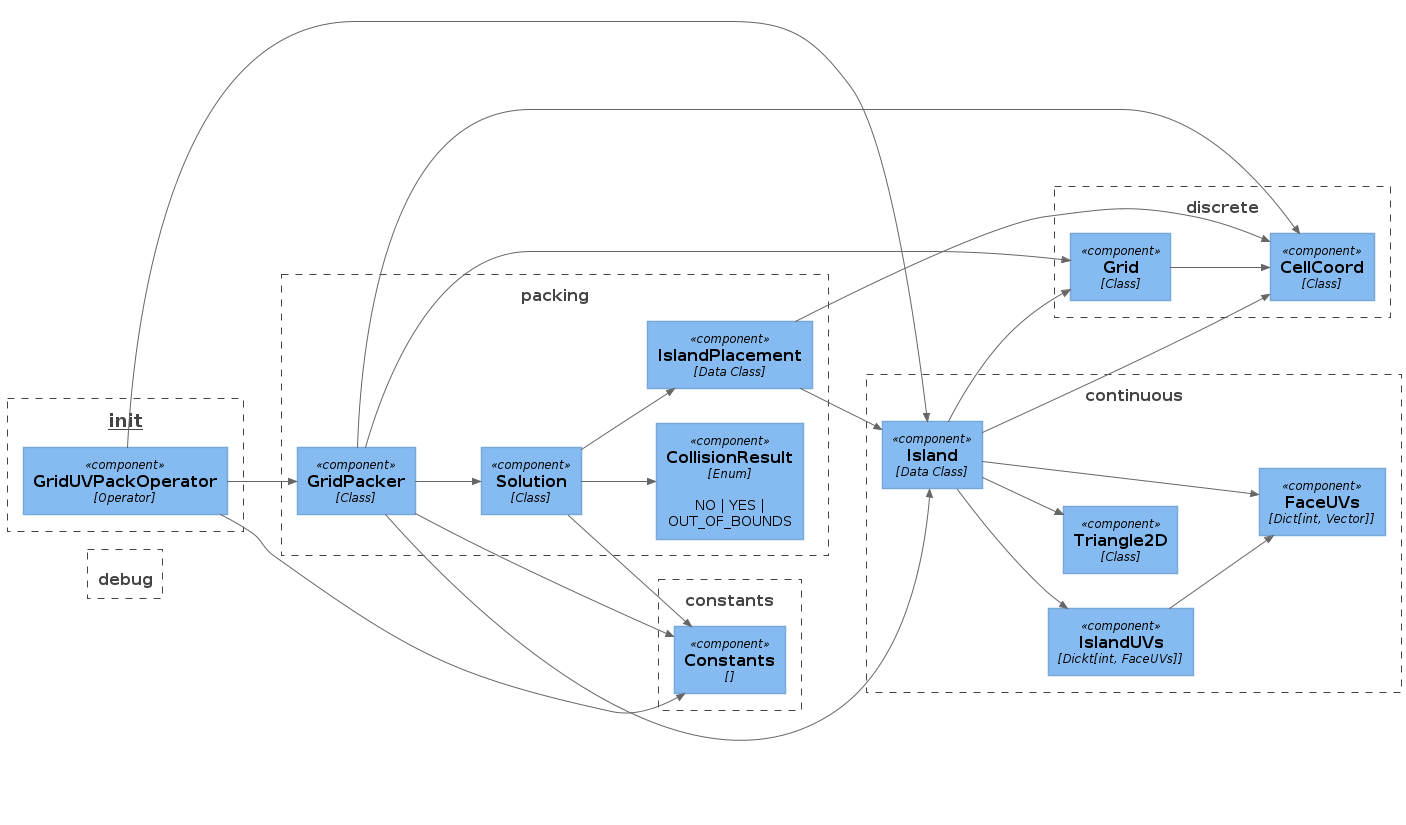

The diagram above was rendered by PlantUML. Its source (embedded in the PNG):
@startuml Component_Diagram
!include ../c4/C4_Component.puml
LAYOUT_LEFT_RIGHT()

Boundary(moduleInit, "__init__") {
  Component(gridUvPackOperator, "GridUVPackOperator", "Operator")
}

Boundary(moduleConstants, "constants") {
  Component(constants, "Constants")
}

Boundary(moduleContinuous, "continuous") {
  Component(faceUvs, "FaceUVs", "Dict[int, Vector]")
  Component(islandUvs, "IslandUVs", "Dickt[int, FaceUVs]")
  Component(island, "Island", "Data Class")
  Component(triangle2d, "Triangle2D", "Class")

  Rel(island, faceUvs, " ")
  Rel(island, islandUvs, " ")
  Rel(island, triangle2d, " ")

  Rel(islandUvs, faceUvs, " ")
}

Boundary(moduleDebug, "debug") {
}

Boundary(moduleData, "packing") {
  Component(collisionResult, "CollisionResult", "Enum", "NO | YES | OUT_OF_BOUNDS")
  Component(gridPacker, "GridPacker", "Class")
  Component(islandPlacement, "IslandPlacement", "Data Class")
  Component(solution, "Solution", "Class")

  Rel(gridPacker, solution, " ")
  Rel(solution, collisionResult, " ")
  Rel(solution, islandPlacement, " ")
}

Boundary(moduleDiscrete, "discrete") {
  Component(cellCoord, "CellCoord", "Class")
  Component(grid, "Grid", "Class")

  Rel(grid, cellCoord, " ")
}

Rel(gridUvPackOperator, constants, " ")
Rel(gridUvPackOperator, gridPacker, " ")
Rel(gridUvPackOperator, island, " ")

Rel(gridPacker, cellCoord, " ")
Rel(gridPacker, constants, " ")
Rel(gridPacker, grid, " ")
Rel(gridPacker, island, " ")

Rel(solution, constants, " ")

Rel(island, cellCoord, " ")
Rel(island, grid, " ")

Rel(islandPlacement, island, " ")
Rel(islandPlacement, cellCoord, " ")
@enduml